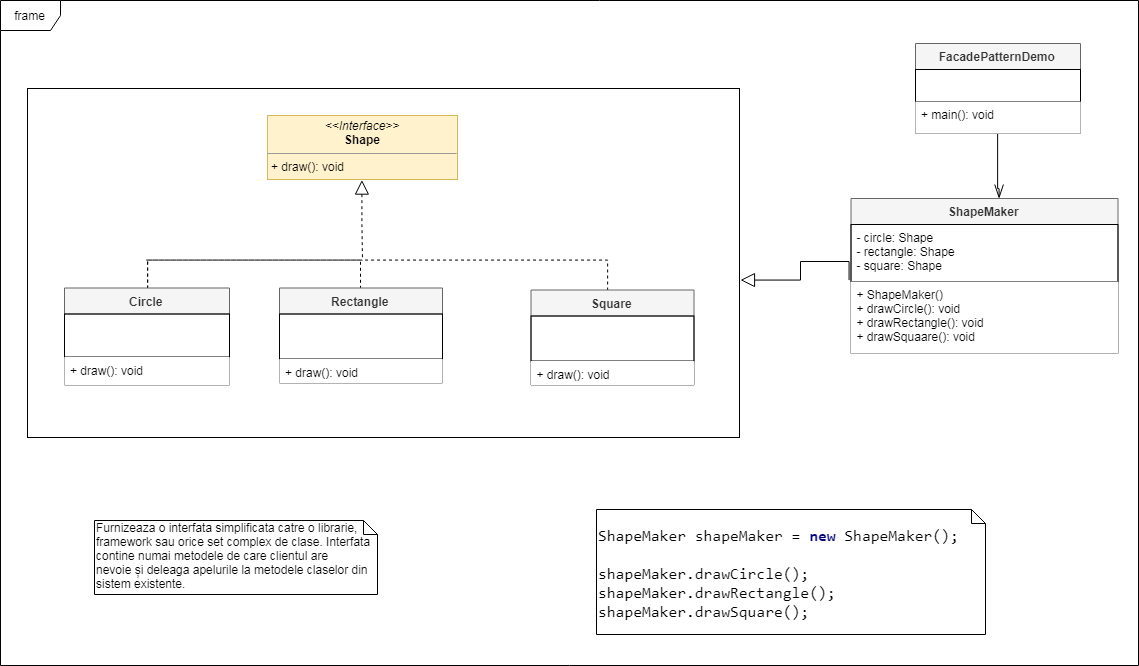

The diagram above was exported from draw.io. Its source (the exported page's mxGraphModel, read from the mxfile embedded in the PNG):
<mxGraphModel dx="2090" dy="1833" grid="0" gridSize="10" guides="1" tooltips="1" connect="1" arrows="1" fold="1" page="1" pageScale="1" pageWidth="850" pageHeight="1100" math="0" shadow="0">
  <root>
    <mxCell id="0" />
    <mxCell id="1" parent="0" />
    <mxCell id="QQLAIC2q-F6aMEhVAQnA-4" value="" style="rounded=0;whiteSpace=wrap;html=1;" vertex="1" parent="1">
      <mxGeometry x="-463" y="-546" width="712" height="349" as="geometry" />
    </mxCell>
    <mxCell id="3vKSlqFdRkigWl60w8Ka-63" value="frame" style="shape=umlFrame;whiteSpace=wrap;html=1;fillColor=#ffffff;gradientColor=none;" parent="1" vertex="1">
      <mxGeometry x="-490" y="-634" width="1138" height="665" as="geometry" />
    </mxCell>
    <mxCell id="R6e51nJAAoKppMAlARRm-1" value="Furnizeaza o interfata simplificata catre o librarie, framework sau orice set complex de clase. Interfata contine numai metodele de care clientul are nevoie&amp;nbsp;și deleaga apelurile la metodele claselor din sistem existente." style="shape=note;whiteSpace=wrap;html=1;size=14;verticalAlign=top;align=left;spacingTop=-6;" parent="1" vertex="1">
      <mxGeometry x="-396" y="-114" width="283" height="74" as="geometry" />
    </mxCell>
    <mxCell id="WQi4dgbEpur2zR9bpzCs-1" style="edgeStyle=orthogonalEdgeStyle;rounded=0;orthogonalLoop=1;jettySize=auto;html=1;exitX=0.5;exitY=1;exitDx=0;exitDy=0;dashed=1;endArrow=none;endFill=0;startArrow=block;startFill=0;endSize=12;startSize=12;" parent="1" source="62MZo0NASbRCz-1n7-fi-1" edge="1">
      <mxGeometry relative="1" as="geometry">
        <mxPoint x="-128" y="-374" as="targetPoint" />
      </mxGeometry>
    </mxCell>
    <mxCell id="62MZo0NASbRCz-1n7-fi-1" value="&lt;p style=&quot;margin: 0px ; margin-top: 4px ; text-align: center&quot;&gt;&lt;i&gt;&amp;lt;&amp;lt;Interface&amp;gt;&amp;gt;&lt;/i&gt;&lt;br&gt;&lt;b&gt;Shape&lt;/b&gt;&lt;/p&gt;&lt;hr size=&quot;1&quot;&gt;&lt;p style=&quot;margin: 0px ; margin-left: 4px&quot;&gt;&lt;/p&gt;&lt;p style=&quot;margin: 0px ; margin-left: 4px&quot;&gt;&lt;span&gt;+ draw(): void&lt;/span&gt;&lt;br&gt;&lt;/p&gt;" style="verticalAlign=top;align=left;overflow=fill;fontSize=12;fontFamily=Helvetica;html=1;fillColor=#fff2cc;strokeColor=#d6b656;" parent="1" vertex="1">
      <mxGeometry x="-223" y="-519" width="190" height="64" as="geometry" />
    </mxCell>
    <mxCell id="WQi4dgbEpur2zR9bpzCs-2" style="edgeStyle=orthogonalEdgeStyle;rounded=0;orthogonalLoop=1;jettySize=auto;html=1;exitX=0.5;exitY=1;exitDx=0;exitDy=0;startArrow=none;startFill=0;startSize=12;endArrow=openThin;endFill=0;endSize=12;" parent="1" source="62MZo0NASbRCz-1n7-fi-2" edge="1">
      <mxGeometry relative="1" as="geometry">
        <mxPoint x="508" y="-436" as="targetPoint" />
        <Array as="points">
          <mxPoint x="508" y="-446" />
          <mxPoint x="508" y="-436" />
        </Array>
      </mxGeometry>
    </mxCell>
    <mxCell id="62MZo0NASbRCz-1n7-fi-2" value="FacadePatternDemo" style="swimlane;fontStyle=1;align=center;verticalAlign=top;childLayout=stackLayout;horizontal=1;startSize=26;horizontalStack=0;resizeParent=1;resizeParentMax=0;resizeLast=0;collapsible=1;marginBottom=0;fillColor=#f5f5f5;strokeColor=#666666;fontColor=#333333;" parent="1" vertex="1">
      <mxGeometry x="425" y="-591" width="165" height="90" as="geometry" />
    </mxCell>
    <mxCell id="62MZo0NASbRCz-1n7-fi-6" value="" style="text;strokeColor=#000000;fillColor=none;align=left;verticalAlign=top;spacingLeft=4;spacingRight=4;overflow=hidden;rotatable=0;points=[[0,0.5],[1,0.5]];portConstraint=eastwest;" parent="62MZo0NASbRCz-1n7-fi-2" vertex="1">
      <mxGeometry y="26" width="165" height="32" as="geometry" />
    </mxCell>
    <mxCell id="62MZo0NASbRCz-1n7-fi-4" value="+ main(): void&#10;" style="text;strokeColor=none;fillColor=#ffffff;align=left;verticalAlign=top;spacingLeft=4;spacingRight=4;overflow=hidden;rotatable=0;points=[[0,0.5],[1,0.5]];portConstraint=eastwest;" parent="62MZo0NASbRCz-1n7-fi-2" vertex="1">
      <mxGeometry y="58" width="165" height="32" as="geometry" />
    </mxCell>
    <mxCell id="62MZo0NASbRCz-1n7-fi-22" style="edgeStyle=orthogonalEdgeStyle;rounded=0;orthogonalLoop=1;jettySize=auto;html=1;exitX=0.5;exitY=0;exitDx=0;exitDy=0;endArrow=none;endFill=0;endSize=12;dashed=1;" parent="1" source="62MZo0NASbRCz-1n7-fi-13" edge="1">
      <mxGeometry relative="1" as="geometry">
        <mxPoint x="-553.5238095238096" y="-345.2142857142858" as="sourcePoint" />
        <mxPoint x="117" y="-345" as="targetPoint" />
        <Array as="points">
          <mxPoint x="-343" y="-374" />
          <mxPoint x="117" y="-374" />
          <mxPoint x="117" y="-345" />
        </Array>
      </mxGeometry>
    </mxCell>
    <mxCell id="62MZo0NASbRCz-1n7-fi-23" style="edgeStyle=orthogonalEdgeStyle;rounded=0;orthogonalLoop=1;jettySize=auto;html=1;exitX=0.5;exitY=0;exitDx=0;exitDy=0;entryX=0.5;entryY=0;entryDx=0;entryDy=0;endArrow=none;endFill=0;endSize=12;dashed=1;" parent="1" source="62MZo0NASbRCz-1n7-fi-13" target="62MZo0NASbRCz-1n7-fi-16" edge="1">
      <mxGeometry relative="1" as="geometry">
        <Array as="points">
          <mxPoint x="-344" y="-375" />
          <mxPoint x="-129" y="-375" />
        </Array>
      </mxGeometry>
    </mxCell>
    <mxCell id="62MZo0NASbRCz-1n7-fi-13" value="Circle" style="swimlane;fontStyle=1;align=center;verticalAlign=top;childLayout=stackLayout;horizontal=1;startSize=26;horizontalStack=0;resizeParent=1;resizeParentMax=0;resizeLast=0;collapsible=1;marginBottom=0;fillColor=#f5f5f5;strokeColor=#666666;fontColor=#333333;" parent="1" vertex="1">
      <mxGeometry x="-426" y="-346.5" width="165" height="97" as="geometry" />
    </mxCell>
    <mxCell id="62MZo0NASbRCz-1n7-fi-14" value="" style="text;strokeColor=#000000;fillColor=none;align=left;verticalAlign=top;spacingLeft=4;spacingRight=4;overflow=hidden;rotatable=0;points=[[0,0.5],[1,0.5]];portConstraint=eastwest;" parent="62MZo0NASbRCz-1n7-fi-13" vertex="1">
      <mxGeometry y="26" width="165" height="43" as="geometry" />
    </mxCell>
    <mxCell id="62MZo0NASbRCz-1n7-fi-15" value="+ draw(): void" style="text;strokeColor=none;fillColor=#ffffff;align=left;verticalAlign=top;spacingLeft=4;spacingRight=4;overflow=hidden;rotatable=0;points=[[0,0.5],[1,0.5]];portConstraint=eastwest;" parent="62MZo0NASbRCz-1n7-fi-13" vertex="1">
      <mxGeometry y="69" width="165" height="28" as="geometry" />
    </mxCell>
    <mxCell id="62MZo0NASbRCz-1n7-fi-16" value="Rectangle" style="swimlane;fontStyle=1;align=center;verticalAlign=top;childLayout=stackLayout;horizontal=1;startSize=26;horizontalStack=0;resizeParent=1;resizeParentMax=0;resizeLast=0;collapsible=1;marginBottom=0;fillColor=#f5f5f5;strokeColor=#666666;fontColor=#333333;" parent="1" vertex="1">
      <mxGeometry x="-211" y="-346.5" width="163" height="95" as="geometry" />
    </mxCell>
    <mxCell id="62MZo0NASbRCz-1n7-fi-17" value="" style="text;strokeColor=#000000;fillColor=none;align=left;verticalAlign=top;spacingLeft=4;spacingRight=4;overflow=hidden;rotatable=0;points=[[0,0.5],[1,0.5]];portConstraint=eastwest;" parent="62MZo0NASbRCz-1n7-fi-16" vertex="1">
      <mxGeometry y="26" width="163" height="45" as="geometry" />
    </mxCell>
    <mxCell id="62MZo0NASbRCz-1n7-fi-18" value="+ draw(): void" style="text;strokeColor=none;fillColor=#ffffff;align=left;verticalAlign=top;spacingLeft=4;spacingRight=4;overflow=hidden;rotatable=0;points=[[0,0.5],[1,0.5]];portConstraint=eastwest;" parent="62MZo0NASbRCz-1n7-fi-16" vertex="1">
      <mxGeometry y="71" width="163" height="24" as="geometry" />
    </mxCell>
    <mxCell id="WQi4dgbEpur2zR9bpzCs-7" style="edgeStyle=orthogonalEdgeStyle;rounded=0;orthogonalLoop=1;jettySize=auto;html=1;entryX=1.002;entryY=0.548;entryDx=0;entryDy=0;startArrow=none;startFill=0;startSize=16;endArrow=block;endFill=0;endSize=12;entryPerimeter=0;exitX=-0.009;exitY=-0.022;exitDx=0;exitDy=0;exitPerimeter=0;" parent="1" source="WQi4dgbEpur2zR9bpzCs-6" target="QQLAIC2q-F6aMEhVAQnA-4" edge="1">
      <mxGeometry relative="1" as="geometry">
        <mxPoint x="150" y="-255" as="targetPoint" />
      </mxGeometry>
    </mxCell>
    <mxCell id="WQi4dgbEpur2zR9bpzCs-4" value="ShapeMaker" style="swimlane;fontStyle=1;align=center;verticalAlign=top;childLayout=stackLayout;horizontal=1;startSize=26;horizontalStack=0;resizeParent=1;resizeParentMax=0;resizeLast=0;collapsible=1;marginBottom=0;fillColor=#f5f5f5;strokeColor=#666666;fontColor=#333333;" parent="1" vertex="1">
      <mxGeometry x="360.5" y="-436" width="267" height="155" as="geometry" />
    </mxCell>
    <mxCell id="WQi4dgbEpur2zR9bpzCs-5" value="- circle: Shape&#10;- rectangle: Shape&#10;- square: Shape" style="text;strokeColor=#000000;fillColor=none;align=left;verticalAlign=top;spacingLeft=4;spacingRight=4;overflow=hidden;rotatable=0;points=[[0,0.5],[1,0.5]];portConstraint=eastwest;" parent="WQi4dgbEpur2zR9bpzCs-4" vertex="1">
      <mxGeometry y="26" width="267" height="57" as="geometry" />
    </mxCell>
    <mxCell id="WQi4dgbEpur2zR9bpzCs-6" value="+ ShapeMaker()&#10;+ drawCircle(): void&#10;+ drawRectangle(): void&#10;+ drawSquaare(): void" style="text;strokeColor=none;fillColor=#ffffff;align=left;verticalAlign=top;spacingLeft=4;spacingRight=4;overflow=hidden;rotatable=0;points=[[0,0.5],[1,0.5]];portConstraint=eastwest;" parent="WQi4dgbEpur2zR9bpzCs-4" vertex="1">
      <mxGeometry y="83" width="267" height="72" as="geometry" />
    </mxCell>
    <mxCell id="WQi4dgbEpur2zR9bpzCs-8" value="&lt;pre style=&quot;background-color: rgb(255 , 255 , 255) ; font-size: 14px&quot;&gt;&lt;pre style=&quot;font-family: &amp;#34;consolas&amp;#34;&quot;&gt;&lt;pre style=&quot;font-family: &amp;#34;consolas&amp;#34; ; font-size: 12pt&quot;&gt;ShapeMaker shapeMaker = &lt;span style=&quot;color: #000080 ; font-weight: bold&quot;&gt;new &lt;/span&gt;ShapeMaker();&lt;br&gt;&lt;br&gt;shapeMaker.drawCircle();&lt;br&gt;shapeMaker.drawRectangle();&lt;br&gt;shapeMaker.drawSquare();&lt;/pre&gt;&lt;/pre&gt;&lt;/pre&gt;" style="shape=note;whiteSpace=wrap;html=1;size=14;verticalAlign=top;align=left;spacingTop=-6;" parent="1" vertex="1">
      <mxGeometry x="106" y="-125" width="389" height="125" as="geometry" />
    </mxCell>
    <mxCell id="QQLAIC2q-F6aMEhVAQnA-1" value="Square" style="swimlane;fontStyle=1;align=center;verticalAlign=top;childLayout=stackLayout;horizontal=1;startSize=26;horizontalStack=0;resizeParent=1;resizeParentMax=0;resizeLast=0;collapsible=1;marginBottom=0;fillColor=#f5f5f5;strokeColor=#666666;fontColor=#333333;" vertex="1" parent="1">
      <mxGeometry x="40.5" y="-344.5" width="163" height="95" as="geometry" />
    </mxCell>
    <mxCell id="QQLAIC2q-F6aMEhVAQnA-2" value="" style="text;strokeColor=#000000;fillColor=none;align=left;verticalAlign=top;spacingLeft=4;spacingRight=4;overflow=hidden;rotatable=0;points=[[0,0.5],[1,0.5]];portConstraint=eastwest;" vertex="1" parent="QQLAIC2q-F6aMEhVAQnA-1">
      <mxGeometry y="26" width="163" height="45" as="geometry" />
    </mxCell>
    <mxCell id="QQLAIC2q-F6aMEhVAQnA-3" value="+ draw(): void" style="text;strokeColor=none;fillColor=#ffffff;align=left;verticalAlign=top;spacingLeft=4;spacingRight=4;overflow=hidden;rotatable=0;points=[[0,0.5],[1,0.5]];portConstraint=eastwest;" vertex="1" parent="QQLAIC2q-F6aMEhVAQnA-1">
      <mxGeometry y="71" width="163" height="24" as="geometry" />
    </mxCell>
  </root>
</mxGraphModel>